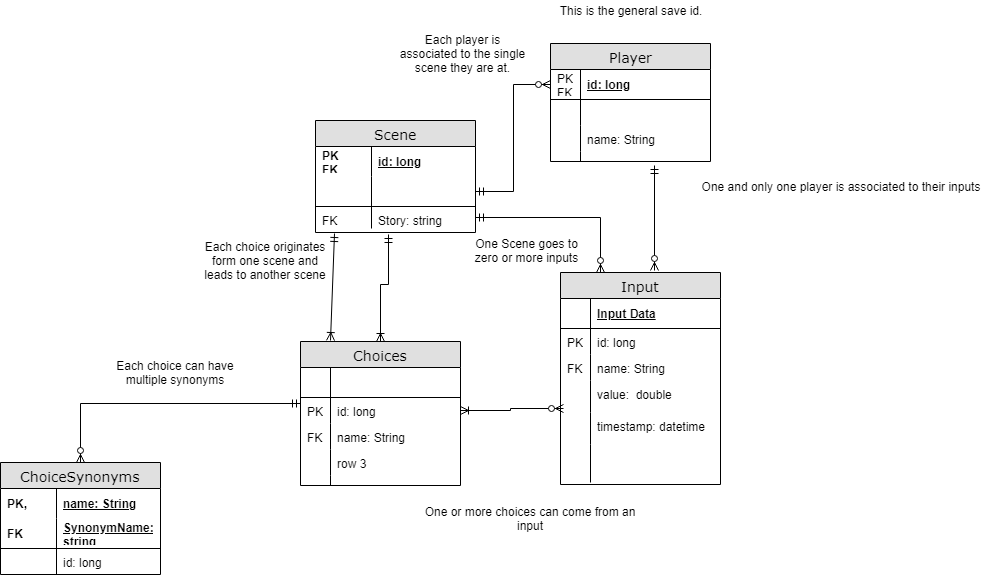

The diagram above was exported from draw.io. Its source (the exported page's mxGraphModel, read from the mxfile embedded in the PNG):
<mxGraphModel dx="2494" dy="747" grid="1" gridSize="10" guides="1" tooltips="1" connect="1" arrows="1" fold="1" page="1" pageScale="1" pageWidth="1100" pageHeight="850" background="#ffffff" math="0" shadow="0">
  <root>
    <mxCell id="0" />
    <mxCell id="1" parent="0" />
    <mxCell id="2e49270ec7c68f3f-1" value="Scene" style="swimlane;html=1;fontStyle=0;childLayout=stackLayout;horizontal=1;startSize=26;fillColor=#e0e0e0;horizontalStack=0;resizeParent=1;resizeLast=0;collapsible=1;marginBottom=0;swimlaneFillColor=#ffffff;align=center;rounded=0;shadow=0;comic=0;labelBackgroundColor=none;strokeColor=#000000;strokeWidth=1;fontFamily=Verdana;fontSize=14;fontColor=#000000;" parent="1" vertex="1">
      <mxGeometry x="75" y="120" width="160" height="112" as="geometry" />
    </mxCell>
    <mxCell id="2e49270ec7c68f3f-2" value="id: long" style="shape=partialRectangle;top=0;left=0;right=0;bottom=0;html=1;align=left;verticalAlign=middle;fillColor=none;spacingLeft=60;spacingRight=4;whiteSpace=wrap;overflow=hidden;rotatable=0;points=[[0,0.5],[1,0.5]];portConstraint=eastwest;dropTarget=0;fontStyle=5;" parent="2e49270ec7c68f3f-1" vertex="1">
      <mxGeometry y="26" width="160" height="30" as="geometry" />
    </mxCell>
    <mxCell id="2e49270ec7c68f3f-3" value="PK&lt;br&gt;FK&lt;br&gt;" style="shape=partialRectangle;fontStyle=1;top=0;left=0;bottom=0;html=1;fillColor=none;align=left;verticalAlign=middle;spacingLeft=4;spacingRight=4;whiteSpace=wrap;overflow=hidden;rotatable=0;points=[];portConstraint=eastwest;part=1;" parent="2e49270ec7c68f3f-2" vertex="1" connectable="0">
      <mxGeometry width="56" height="30" as="geometry" />
    </mxCell>
    <mxCell id="2e49270ec7c68f3f-4" value="" style="shape=partialRectangle;top=0;left=0;right=0;bottom=1;html=1;align=left;verticalAlign=middle;fillColor=none;spacingLeft=60;spacingRight=4;whiteSpace=wrap;overflow=hidden;rotatable=0;points=[[0,0.5],[1,0.5]];portConstraint=eastwest;dropTarget=0;fontStyle=5;" parent="2e49270ec7c68f3f-1" vertex="1">
      <mxGeometry y="56" width="160" height="30" as="geometry" />
    </mxCell>
    <mxCell id="2e49270ec7c68f3f-5" value="" style="shape=partialRectangle;fontStyle=1;top=0;left=0;bottom=0;html=1;fillColor=none;align=left;verticalAlign=middle;spacingLeft=4;spacingRight=4;whiteSpace=wrap;overflow=hidden;rotatable=0;points=[];portConstraint=eastwest;part=1;" parent="2e49270ec7c68f3f-4" vertex="1" connectable="0">
      <mxGeometry width="56" height="30" as="geometry" />
    </mxCell>
    <mxCell id="2e49270ec7c68f3f-6" value="Story: string" style="shape=partialRectangle;top=0;left=0;right=0;bottom=0;html=1;align=left;verticalAlign=top;fillColor=none;spacingLeft=60;spacingRight=4;whiteSpace=wrap;overflow=hidden;rotatable=0;points=[[0,0.5],[1,0.5]];portConstraint=eastwest;dropTarget=0;" parent="2e49270ec7c68f3f-1" vertex="1">
      <mxGeometry y="86" width="160" height="22" as="geometry" />
    </mxCell>
    <mxCell id="2e49270ec7c68f3f-7" value="FK" style="shape=partialRectangle;top=0;left=0;bottom=0;html=1;fillColor=none;align=left;verticalAlign=top;spacingLeft=4;spacingRight=4;whiteSpace=wrap;overflow=hidden;rotatable=0;points=[];portConstraint=eastwest;part=1;" parent="2e49270ec7c68f3f-6" vertex="1" connectable="0">
      <mxGeometry width="56" height="22" as="geometry" />
    </mxCell>
    <mxCell id="2e49270ec7c68f3f-8" value="Player" style="swimlane;html=1;fontStyle=0;childLayout=stackLayout;horizontal=1;startSize=26;fillColor=#e0e0e0;horizontalStack=0;resizeParent=1;resizeLast=0;collapsible=1;marginBottom=0;swimlaneFillColor=#ffffff;align=center;rounded=0;shadow=0;comic=0;labelBackgroundColor=none;strokeColor=#000000;strokeWidth=1;fontFamily=Verdana;fontSize=14;fontColor=#000000;swimlaneLine=1;" parent="1" vertex="1">
      <mxGeometry x="310" y="43" width="160" height="118" as="geometry" />
    </mxCell>
    <mxCell id="2e49270ec7c68f3f-9" value="id: long" style="shape=partialRectangle;top=0;left=0;right=0;bottom=1;html=1;align=left;verticalAlign=middle;fillColor=none;spacingLeft=34;spacingRight=4;whiteSpace=wrap;overflow=hidden;rotatable=0;points=[[0,0.5],[1,0.5]];portConstraint=eastwest;dropTarget=0;fontStyle=5;" parent="2e49270ec7c68f3f-8" vertex="1">
      <mxGeometry y="26" width="160" height="30" as="geometry" />
    </mxCell>
    <mxCell id="2e49270ec7c68f3f-10" value="PK&lt;br&gt;FK&lt;br&gt;" style="shape=partialRectangle;top=0;left=0;bottom=0;html=1;fillColor=none;align=left;verticalAlign=middle;spacingLeft=4;spacingRight=4;whiteSpace=wrap;overflow=hidden;rotatable=0;points=[];portConstraint=eastwest;part=1;" parent="2e49270ec7c68f3f-9" vertex="1" connectable="0">
      <mxGeometry width="30" height="30" as="geometry" />
    </mxCell>
    <mxCell id="2e49270ec7c68f3f-11" value="" style="shape=partialRectangle;top=0;left=0;right=0;bottom=0;html=1;align=left;verticalAlign=top;fillColor=none;spacingLeft=34;spacingRight=4;whiteSpace=wrap;overflow=hidden;rotatable=0;points=[[0,0.5],[1,0.5]];portConstraint=eastwest;dropTarget=0;" parent="2e49270ec7c68f3f-8" vertex="1">
      <mxGeometry y="56" width="160" height="26" as="geometry" />
    </mxCell>
    <mxCell id="2e49270ec7c68f3f-12" value="" style="shape=partialRectangle;top=0;left=0;bottom=0;html=1;fillColor=none;align=left;verticalAlign=top;spacingLeft=4;spacingRight=4;whiteSpace=wrap;overflow=hidden;rotatable=0;points=[];portConstraint=eastwest;part=1;" parent="2e49270ec7c68f3f-11" vertex="1" connectable="0">
      <mxGeometry width="30" height="26" as="geometry" />
    </mxCell>
    <mxCell id="2e49270ec7c68f3f-13" value="name: String" style="shape=partialRectangle;top=0;left=0;right=0;bottom=0;html=1;align=left;verticalAlign=top;fillColor=none;spacingLeft=34;spacingRight=4;whiteSpace=wrap;overflow=hidden;rotatable=0;points=[[0,0.5],[1,0.5]];portConstraint=eastwest;dropTarget=0;" parent="2e49270ec7c68f3f-8" vertex="1">
      <mxGeometry y="82" width="160" height="26" as="geometry" />
    </mxCell>
    <mxCell id="2e49270ec7c68f3f-14" value="" style="shape=partialRectangle;top=0;left=0;bottom=0;html=1;fillColor=none;align=left;verticalAlign=top;spacingLeft=4;spacingRight=4;whiteSpace=wrap;overflow=hidden;rotatable=0;points=[];portConstraint=eastwest;part=1;" parent="2e49270ec7c68f3f-13" vertex="1" connectable="0">
      <mxGeometry width="30" height="26" as="geometry" />
    </mxCell>
    <mxCell id="2e49270ec7c68f3f-17" value="" style="shape=partialRectangle;top=0;left=0;right=0;bottom=0;html=1;align=left;verticalAlign=top;fillColor=none;spacingLeft=34;spacingRight=4;whiteSpace=wrap;overflow=hidden;rotatable=0;points=[[0,0.5],[1,0.5]];portConstraint=eastwest;dropTarget=0;" parent="2e49270ec7c68f3f-8" vertex="1">
      <mxGeometry y="108" width="160" height="10" as="geometry" />
    </mxCell>
    <mxCell id="2e49270ec7c68f3f-18" value="" style="shape=partialRectangle;top=0;left=0;bottom=0;html=1;fillColor=none;align=left;verticalAlign=top;spacingLeft=4;spacingRight=4;whiteSpace=wrap;overflow=hidden;rotatable=0;points=[];portConstraint=eastwest;part=1;" parent="2e49270ec7c68f3f-17" vertex="1" connectable="0">
      <mxGeometry width="30" height="10" as="geometry" />
    </mxCell>
    <mxCell id="2e49270ec7c68f3f-19" value="Input" style="swimlane;html=1;fontStyle=0;childLayout=stackLayout;horizontal=1;startSize=26;fillColor=#e0e0e0;horizontalStack=0;resizeParent=1;resizeLast=0;collapsible=1;marginBottom=0;swimlaneFillColor=#ffffff;align=center;rounded=0;shadow=0;comic=0;labelBackgroundColor=none;strokeColor=#000000;strokeWidth=1;fontFamily=Verdana;fontSize=14;fontColor=#000000;" parent="1" vertex="1">
      <mxGeometry x="320" y="272" width="160" height="212" as="geometry" />
    </mxCell>
    <mxCell id="2e49270ec7c68f3f-20" value="Input Data" style="shape=partialRectangle;top=0;left=0;right=0;bottom=1;html=1;align=left;verticalAlign=middle;fillColor=none;spacingLeft=34;spacingRight=4;whiteSpace=wrap;overflow=hidden;rotatable=0;points=[[0,0.5],[1,0.5]];portConstraint=eastwest;dropTarget=0;fontStyle=5;" parent="2e49270ec7c68f3f-19" vertex="1">
      <mxGeometry y="26" width="160" height="30" as="geometry" />
    </mxCell>
    <mxCell id="2e49270ec7c68f3f-21" value="" style="shape=partialRectangle;top=0;left=0;bottom=0;html=1;fillColor=none;align=left;verticalAlign=middle;spacingLeft=4;spacingRight=4;whiteSpace=wrap;overflow=hidden;rotatable=0;points=[];portConstraint=eastwest;part=1;" parent="2e49270ec7c68f3f-20" vertex="1" connectable="0">
      <mxGeometry width="30" height="30" as="geometry" />
    </mxCell>
    <mxCell id="2e49270ec7c68f3f-22" value="id: long" style="shape=partialRectangle;top=0;left=0;right=0;bottom=0;html=1;align=left;verticalAlign=top;fillColor=none;spacingLeft=34;spacingRight=4;whiteSpace=wrap;overflow=hidden;rotatable=0;points=[[0,0.5],[1,0.5]];portConstraint=eastwest;dropTarget=0;" parent="2e49270ec7c68f3f-19" vertex="1">
      <mxGeometry y="56" width="160" height="26" as="geometry" />
    </mxCell>
    <mxCell id="2e49270ec7c68f3f-23" value="PK" style="shape=partialRectangle;top=0;left=0;bottom=0;html=1;fillColor=none;align=left;verticalAlign=top;spacingLeft=4;spacingRight=4;whiteSpace=wrap;overflow=hidden;rotatable=0;points=[];portConstraint=eastwest;part=1;" parent="2e49270ec7c68f3f-22" vertex="1" connectable="0">
      <mxGeometry width="30" height="26" as="geometry" />
    </mxCell>
    <mxCell id="2e49270ec7c68f3f-24" value="name: String" style="shape=partialRectangle;top=0;left=0;right=0;bottom=0;html=1;align=left;verticalAlign=top;fillColor=none;spacingLeft=34;spacingRight=4;whiteSpace=wrap;overflow=hidden;rotatable=0;points=[[0,0.5],[1,0.5]];portConstraint=eastwest;dropTarget=0;" parent="2e49270ec7c68f3f-19" vertex="1">
      <mxGeometry y="82" width="160" height="26" as="geometry" />
    </mxCell>
    <mxCell id="2e49270ec7c68f3f-25" value="FK" style="shape=partialRectangle;top=0;left=0;bottom=0;html=1;fillColor=none;align=left;verticalAlign=top;spacingLeft=4;spacingRight=4;whiteSpace=wrap;overflow=hidden;rotatable=0;points=[];portConstraint=eastwest;part=1;" parent="2e49270ec7c68f3f-24" vertex="1" connectable="0">
      <mxGeometry width="30" height="26" as="geometry" />
    </mxCell>
    <mxCell id="2e49270ec7c68f3f-26" value="value:&amp;nbsp; double" style="shape=partialRectangle;top=0;left=0;right=0;bottom=0;html=1;align=left;verticalAlign=top;fillColor=none;spacingLeft=34;spacingRight=4;whiteSpace=wrap;overflow=hidden;rotatable=0;points=[[0,0.5],[1,0.5]];portConstraint=eastwest;dropTarget=0;" parent="2e49270ec7c68f3f-19" vertex="1">
      <mxGeometry y="108" width="160" height="32" as="geometry" />
    </mxCell>
    <mxCell id="2e49270ec7c68f3f-27" value="" style="shape=partialRectangle;top=0;left=0;bottom=0;html=1;fillColor=none;align=left;verticalAlign=top;spacingLeft=4;spacingRight=4;whiteSpace=wrap;overflow=hidden;rotatable=0;points=[];portConstraint=eastwest;part=1;" parent="2e49270ec7c68f3f-26" vertex="1" connectable="0">
      <mxGeometry width="30" height="32" as="geometry" />
    </mxCell>
    <mxCell id="oL8Li6lTRe9e1o1XKPYh-7" value="timestamp: datetime" style="shape=partialRectangle;top=0;left=0;right=0;bottom=0;html=1;align=left;verticalAlign=top;fillColor=none;spacingLeft=34;spacingRight=4;whiteSpace=wrap;overflow=hidden;rotatable=0;points=[[0,0.5],[1,0.5]];portConstraint=eastwest;dropTarget=0;" vertex="1" parent="2e49270ec7c68f3f-19">
      <mxGeometry y="140" width="160" height="32" as="geometry" />
    </mxCell>
    <mxCell id="oL8Li6lTRe9e1o1XKPYh-8" value="" style="shape=partialRectangle;top=0;left=0;bottom=0;html=1;fillColor=none;align=left;verticalAlign=top;spacingLeft=4;spacingRight=4;whiteSpace=wrap;overflow=hidden;rotatable=0;points=[];portConstraint=eastwest;part=1;" vertex="1" connectable="0" parent="oL8Li6lTRe9e1o1XKPYh-7">
      <mxGeometry width="30" height="32" as="geometry" />
    </mxCell>
    <mxCell id="2e49270ec7c68f3f-28" value="" style="shape=partialRectangle;top=0;left=0;right=0;bottom=0;html=1;align=left;verticalAlign=top;fillColor=none;spacingLeft=34;spacingRight=4;whiteSpace=wrap;overflow=hidden;rotatable=0;points=[[0,0.5],[1,0.5]];portConstraint=eastwest;dropTarget=0;" parent="2e49270ec7c68f3f-19" vertex="1">
      <mxGeometry y="172" width="160" height="38" as="geometry" />
    </mxCell>
    <mxCell id="2e49270ec7c68f3f-29" value="" style="shape=partialRectangle;top=0;left=0;bottom=0;html=1;fillColor=none;align=left;verticalAlign=top;spacingLeft=4;spacingRight=4;whiteSpace=wrap;overflow=hidden;rotatable=0;points=[];portConstraint=eastwest;part=1;" parent="2e49270ec7c68f3f-28" vertex="1" connectable="0">
      <mxGeometry width="30" height="38" as="geometry" />
    </mxCell>
    <mxCell id="oL8Li6lTRe9e1o1XKPYh-14" style="edgeStyle=orthogonalEdgeStyle;rounded=0;orthogonalLoop=1;jettySize=auto;html=1;entryX=0.001;entryY=0.242;entryDx=0;entryDy=0;entryPerimeter=0;startArrow=ERzeroToMany;startFill=1;endArrow=ERmandOne;endFill=0;" edge="1" parent="1" source="2e49270ec7c68f3f-48" target="2e49270ec7c68f3f-83">
      <mxGeometry relative="1" as="geometry" />
    </mxCell>
    <mxCell id="2e49270ec7c68f3f-48" value="ChoiceSynonyms" style="swimlane;html=1;fontStyle=0;childLayout=stackLayout;horizontal=1;startSize=26;fillColor=#e0e0e0;horizontalStack=0;resizeParent=1;resizeLast=0;collapsible=1;marginBottom=0;swimlaneFillColor=#ffffff;align=center;rounded=0;shadow=0;comic=0;labelBackgroundColor=none;strokeColor=#000000;strokeWidth=1;fontFamily=Verdana;fontSize=14;fontColor=#000000;" parent="1" vertex="1">
      <mxGeometry x="-240" y="462" width="160" height="112" as="geometry" />
    </mxCell>
    <mxCell id="2e49270ec7c68f3f-49" value="name: String" style="shape=partialRectangle;top=0;left=0;right=0;bottom=0;html=1;align=left;verticalAlign=middle;fillColor=none;spacingLeft=60;spacingRight=4;whiteSpace=wrap;overflow=hidden;rotatable=0;points=[[0,0.5],[1,0.5]];portConstraint=eastwest;dropTarget=0;fontStyle=5;" parent="2e49270ec7c68f3f-48" vertex="1">
      <mxGeometry y="26" width="160" height="30" as="geometry" />
    </mxCell>
    <mxCell id="2e49270ec7c68f3f-50" value="PK," style="shape=partialRectangle;fontStyle=1;top=0;left=0;bottom=0;html=1;fillColor=none;align=left;verticalAlign=middle;spacingLeft=4;spacingRight=4;whiteSpace=wrap;overflow=hidden;rotatable=0;points=[];portConstraint=eastwest;part=1;" parent="2e49270ec7c68f3f-49" vertex="1" connectable="0">
      <mxGeometry width="56" height="30" as="geometry" />
    </mxCell>
    <mxCell id="2e49270ec7c68f3f-51" value="SynonymName: string" style="shape=partialRectangle;top=0;left=0;right=0;bottom=1;html=1;align=left;verticalAlign=middle;fillColor=none;spacingLeft=60;spacingRight=4;whiteSpace=wrap;overflow=hidden;rotatable=0;points=[[0,0.5],[1,0.5]];portConstraint=eastwest;dropTarget=0;fontStyle=5;" parent="2e49270ec7c68f3f-48" vertex="1">
      <mxGeometry y="56" width="160" height="30" as="geometry" />
    </mxCell>
    <mxCell id="2e49270ec7c68f3f-52" value="FK" style="shape=partialRectangle;fontStyle=1;top=0;left=0;bottom=0;html=1;fillColor=none;align=left;verticalAlign=middle;spacingLeft=4;spacingRight=4;whiteSpace=wrap;overflow=hidden;rotatable=0;points=[];portConstraint=eastwest;part=1;" parent="2e49270ec7c68f3f-51" vertex="1" connectable="0">
      <mxGeometry width="56" height="30" as="geometry" />
    </mxCell>
    <mxCell id="2e49270ec7c68f3f-53" value="id: long" style="shape=partialRectangle;top=0;left=0;right=0;bottom=0;html=1;align=left;verticalAlign=top;fillColor=none;spacingLeft=60;spacingRight=4;whiteSpace=wrap;overflow=hidden;rotatable=0;points=[[0,0.5],[1,0.5]];portConstraint=eastwest;dropTarget=0;" parent="2e49270ec7c68f3f-48" vertex="1">
      <mxGeometry y="86" width="160" height="26" as="geometry" />
    </mxCell>
    <mxCell id="2e49270ec7c68f3f-54" value="" style="shape=partialRectangle;top=0;left=0;bottom=0;html=1;fillColor=none;align=left;verticalAlign=top;spacingLeft=4;spacingRight=4;whiteSpace=wrap;overflow=hidden;rotatable=0;points=[];portConstraint=eastwest;part=1;" parent="2e49270ec7c68f3f-53" vertex="1" connectable="0">
      <mxGeometry width="56" height="26" as="geometry" />
    </mxCell>
    <mxCell id="oL8Li6lTRe9e1o1XKPYh-15" style="edgeStyle=orthogonalEdgeStyle;rounded=0;orthogonalLoop=1;jettySize=auto;html=1;entryX=0.459;entryY=1.267;entryDx=0;entryDy=0;entryPerimeter=0;startArrow=ERoneToMany;startFill=0;endArrow=ERmandOne;endFill=0;" edge="1" parent="1" source="2e49270ec7c68f3f-80" target="2e49270ec7c68f3f-6">
      <mxGeometry relative="1" as="geometry">
        <Array as="points">
          <mxPoint x="140" y="284" />
          <mxPoint x="148" y="284" />
        </Array>
      </mxGeometry>
    </mxCell>
    <mxCell id="2e49270ec7c68f3f-80" value="Choices" style="swimlane;html=1;fontStyle=0;childLayout=stackLayout;horizontal=1;startSize=26;fillColor=#e0e0e0;horizontalStack=0;resizeParent=1;resizeLast=0;collapsible=1;marginBottom=0;swimlaneFillColor=#ffffff;align=center;rounded=0;shadow=0;comic=0;labelBackgroundColor=none;strokeColor=#000000;strokeWidth=1;fontFamily=Verdana;fontSize=14;fontColor=#000000;" parent="1" vertex="1">
      <mxGeometry x="60" y="341" width="160" height="144" as="geometry" />
    </mxCell>
    <mxCell id="2e49270ec7c68f3f-81" value="" style="shape=partialRectangle;top=0;left=0;right=0;bottom=1;html=1;align=left;verticalAlign=middle;fillColor=none;spacingLeft=34;spacingRight=4;whiteSpace=wrap;overflow=hidden;rotatable=0;points=[[0,0.5],[1,0.5]];portConstraint=eastwest;dropTarget=0;fontStyle=5;" parent="2e49270ec7c68f3f-80" vertex="1">
      <mxGeometry y="26" width="160" height="30" as="geometry" />
    </mxCell>
    <mxCell id="2e49270ec7c68f3f-82" value="" style="shape=partialRectangle;top=0;left=0;bottom=0;html=1;fillColor=none;align=left;verticalAlign=middle;spacingLeft=4;spacingRight=4;whiteSpace=wrap;overflow=hidden;rotatable=0;points=[];portConstraint=eastwest;part=1;" parent="2e49270ec7c68f3f-81" vertex="1" connectable="0">
      <mxGeometry width="30" height="30" as="geometry" />
    </mxCell>
    <mxCell id="2e49270ec7c68f3f-83" value="id: long" style="shape=partialRectangle;top=0;left=0;right=0;bottom=0;html=1;align=left;verticalAlign=top;fillColor=none;spacingLeft=34;spacingRight=4;whiteSpace=wrap;overflow=hidden;rotatable=0;points=[[0,0.5],[1,0.5]];portConstraint=eastwest;dropTarget=0;" parent="2e49270ec7c68f3f-80" vertex="1">
      <mxGeometry y="56" width="160" height="26" as="geometry" />
    </mxCell>
    <mxCell id="2e49270ec7c68f3f-84" value="PK" style="shape=partialRectangle;top=0;left=0;bottom=0;html=1;fillColor=none;align=left;verticalAlign=top;spacingLeft=4;spacingRight=4;whiteSpace=wrap;overflow=hidden;rotatable=0;points=[];portConstraint=eastwest;part=1;" parent="2e49270ec7c68f3f-83" vertex="1" connectable="0">
      <mxGeometry width="30" height="26" as="geometry" />
    </mxCell>
    <mxCell id="2e49270ec7c68f3f-85" value="name: String" style="shape=partialRectangle;top=0;left=0;right=0;bottom=0;html=1;align=left;verticalAlign=top;fillColor=none;spacingLeft=34;spacingRight=4;whiteSpace=wrap;overflow=hidden;rotatable=0;points=[[0,0.5],[1,0.5]];portConstraint=eastwest;dropTarget=0;" parent="2e49270ec7c68f3f-80" vertex="1">
      <mxGeometry y="82" width="160" height="26" as="geometry" />
    </mxCell>
    <mxCell id="2e49270ec7c68f3f-86" value="FK" style="shape=partialRectangle;top=0;left=0;bottom=0;html=1;fillColor=none;align=left;verticalAlign=top;spacingLeft=4;spacingRight=4;whiteSpace=wrap;overflow=hidden;rotatable=0;points=[];portConstraint=eastwest;part=1;" parent="2e49270ec7c68f3f-85" vertex="1" connectable="0">
      <mxGeometry width="30" height="26" as="geometry" />
    </mxCell>
    <mxCell id="2e49270ec7c68f3f-87" value="row 3" style="shape=partialRectangle;top=0;left=0;right=0;bottom=0;html=1;align=left;verticalAlign=top;fillColor=none;spacingLeft=34;spacingRight=4;whiteSpace=wrap;overflow=hidden;rotatable=0;points=[[0,0.5],[1,0.5]];portConstraint=eastwest;dropTarget=0;" parent="2e49270ec7c68f3f-80" vertex="1">
      <mxGeometry y="108" width="160" height="26" as="geometry" />
    </mxCell>
    <mxCell id="2e49270ec7c68f3f-88" value="" style="shape=partialRectangle;top=0;left=0;bottom=0;html=1;fillColor=none;align=left;verticalAlign=top;spacingLeft=4;spacingRight=4;whiteSpace=wrap;overflow=hidden;rotatable=0;points=[];portConstraint=eastwest;part=1;" parent="2e49270ec7c68f3f-87" vertex="1" connectable="0">
      <mxGeometry width="30" height="26" as="geometry" />
    </mxCell>
    <mxCell id="2e49270ec7c68f3f-89" value="" style="shape=partialRectangle;top=0;left=0;right=0;bottom=0;html=1;align=left;verticalAlign=top;fillColor=none;spacingLeft=34;spacingRight=4;whiteSpace=wrap;overflow=hidden;rotatable=0;points=[[0,0.5],[1,0.5]];portConstraint=eastwest;dropTarget=0;" parent="2e49270ec7c68f3f-80" vertex="1">
      <mxGeometry y="134" width="160" height="10" as="geometry" />
    </mxCell>
    <mxCell id="2e49270ec7c68f3f-90" value="" style="shape=partialRectangle;top=0;left=0;bottom=0;html=1;fillColor=none;align=left;verticalAlign=top;spacingLeft=4;spacingRight=4;whiteSpace=wrap;overflow=hidden;rotatable=0;points=[];portConstraint=eastwest;part=1;" parent="2e49270ec7c68f3f-89" vertex="1" connectable="0">
      <mxGeometry width="30" height="10" as="geometry" />
    </mxCell>
    <mxCell id="oL8Li6lTRe9e1o1XKPYh-1" value="This is the general save id." style="text;html=1;strokeColor=none;fillColor=none;align=center;verticalAlign=middle;whiteSpace=wrap;rounded=0;" vertex="1" parent="1">
      <mxGeometry x="310" width="160" height="20" as="geometry" />
    </mxCell>
    <mxCell id="oL8Li6lTRe9e1o1XKPYh-12" style="edgeStyle=orthogonalEdgeStyle;rounded=0;orthogonalLoop=1;jettySize=auto;html=1;exitX=1;exitY=0.5;exitDx=0;exitDy=0;entryX=0.016;entryY=-0.125;entryDx=0;entryDy=0;entryPerimeter=0;startArrow=ERoneToMany;startFill=0;endArrow=ERzeroToMany;endFill=1;" edge="1" parent="1" source="2e49270ec7c68f3f-83" target="oL8Li6lTRe9e1o1XKPYh-7">
      <mxGeometry relative="1" as="geometry" />
    </mxCell>
    <mxCell id="oL8Li6lTRe9e1o1XKPYh-13" style="edgeStyle=orthogonalEdgeStyle;rounded=0;orthogonalLoop=1;jettySize=auto;html=1;exitX=1;exitY=0.5;exitDx=0;exitDy=0;entryX=0;entryY=0.5;entryDx=0;entryDy=0;startArrow=ERmandOne;startFill=0;endArrow=ERzeroToMany;endFill=1;" edge="1" parent="1" source="2e49270ec7c68f3f-4" target="2e49270ec7c68f3f-9">
      <mxGeometry relative="1" as="geometry" />
    </mxCell>
    <mxCell id="oL8Li6lTRe9e1o1XKPYh-16" style="edgeStyle=orthogonalEdgeStyle;rounded=0;orthogonalLoop=1;jettySize=auto;html=1;entryX=0.25;entryY=0;entryDx=0;entryDy=0;startArrow=ERmandOne;startFill=0;endArrow=ERzeroToMany;endFill=1;" edge="1" parent="1" source="2e49270ec7c68f3f-6" target="2e49270ec7c68f3f-19">
      <mxGeometry relative="1" as="geometry" />
    </mxCell>
    <mxCell id="oL8Li6lTRe9e1o1XKPYh-18" value="" style="endArrow=ERmandOne;html=1;entryX=0.119;entryY=1.227;entryDx=0;entryDy=0;entryPerimeter=0;startArrow=ERoneToMany;startFill=0;endFill=0;" edge="1" parent="1" target="2e49270ec7c68f3f-6">
      <mxGeometry width="50" height="50" relative="1" as="geometry">
        <mxPoint x="90" y="340" as="sourcePoint" />
        <mxPoint x="110" y="250" as="targetPoint" />
      </mxGeometry>
    </mxCell>
    <mxCell id="oL8Li6lTRe9e1o1XKPYh-19" value="" style="endArrow=ERmandOne;html=1;entryX=0.65;entryY=1.4;entryDx=0;entryDy=0;entryPerimeter=0;endFill=0;startArrow=ERzeroToMany;startFill=1;" edge="1" parent="1" target="2e49270ec7c68f3f-17">
      <mxGeometry width="50" height="50" relative="1" as="geometry">
        <mxPoint x="414" y="270" as="sourcePoint" />
        <mxPoint x="460" y="190" as="targetPoint" />
      </mxGeometry>
    </mxCell>
    <mxCell id="oL8Li6lTRe9e1o1XKPYh-20" value="Each choice can have multiple synonyms" style="text;html=1;strokeColor=none;fillColor=none;align=center;verticalAlign=middle;whiteSpace=wrap;rounded=0;" vertex="1" parent="1">
      <mxGeometry x="-140" y="362" width="150" height="20" as="geometry" />
    </mxCell>
    <mxCell id="oL8Li6lTRe9e1o1XKPYh-21" value="Each choice originates form one scene and leads to another scene" style="text;html=1;strokeColor=none;fillColor=none;align=center;verticalAlign=middle;whiteSpace=wrap;rounded=0;" vertex="1" parent="1">
      <mxGeometry x="-40" y="250" width="130" height="20" as="geometry" />
    </mxCell>
    <mxCell id="oL8Li6lTRe9e1o1XKPYh-22" value="Each player is associated to the single scene they are at." style="text;html=1;strokeColor=none;fillColor=none;align=center;verticalAlign=middle;whiteSpace=wrap;rounded=0;" vertex="1" parent="1">
      <mxGeometry x="155" y="43" width="135" height="20" as="geometry" />
    </mxCell>
    <mxCell id="oL8Li6lTRe9e1o1XKPYh-23" value="One and only one player is associated to their inputs" style="text;html=1;strokeColor=none;fillColor=none;align=center;verticalAlign=middle;whiteSpace=wrap;rounded=0;" vertex="1" parent="1">
      <mxGeometry x="450" y="176" width="300" height="20" as="geometry" />
    </mxCell>
    <mxCell id="oL8Li6lTRe9e1o1XKPYh-24" value="One Scene goes to zero or more inputs" style="text;html=1;strokeColor=none;fillColor=none;align=center;verticalAlign=middle;whiteSpace=wrap;rounded=0;" vertex="1" parent="1">
      <mxGeometry x="223" y="240" width="127" height="20" as="geometry" />
    </mxCell>
    <mxCell id="oL8Li6lTRe9e1o1XKPYh-25" value="One or more choices can come from an input" style="text;html=1;strokeColor=none;fillColor=none;align=center;verticalAlign=middle;whiteSpace=wrap;rounded=0;" vertex="1" parent="1">
      <mxGeometry x="180" y="508" width="220" height="20" as="geometry" />
    </mxCell>
  </root>
</mxGraphModel>